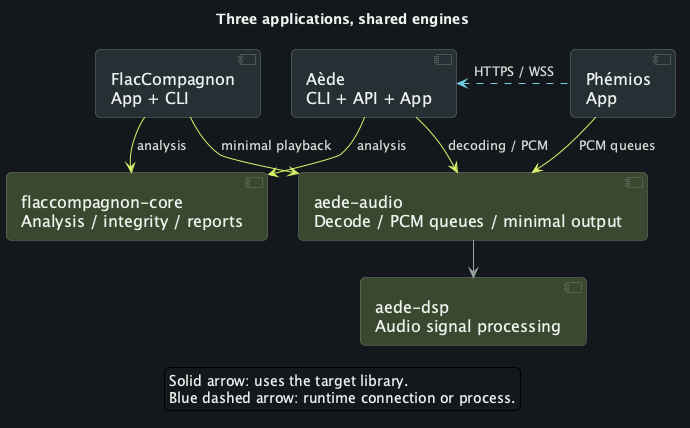

The diagram above was rendered by PlantUML. Its source (embedded in the PNG):
@startuml en-overview
!pragma layout smetana
skinparam backgroundColor #15191D
skinparam defaultFontName SansSerif
skinparam defaultFontSize 16
skinparam defaultFontColor #EDF2EE
skinparam shadowing false
skinparam roundcorner 10
skinparam componentStyle uml2
skinparam ArrowColor #96A79F
skinparam ArrowFontColor #D0DDD5
skinparam ArrowFontSize 13
skinparam packageStyle rectangle
skinparam packageBackgroundColor #1E2528
skinparam packageBorderColor #52655D
skinparam packageFontColor #F1F5F2
skinparam packageFontSize 19
skinparam componentBackgroundColor #273035
skinparam componentBorderColor #6A7F73
skinparam componentFontColor #EDF2EE
skinparam nodesep 30
skinparam ranksep 35
hide stereotype

title Three applications, shared engines
component "FlacCompagnon\nApp + CLI" as Flac
component "Aède\nCLI + API + App" as Aede
component "Phémios\nApp" as Phemios
component "flaccompagnon-core\nAnalysis / integrity / reports" as FCore #3B4930
component "aede-audio\nDecode / PCM queues / minimal output" as AAudio #3B4930
component "aede-dsp\nAudio signal processing" as ADsp #3B4930
Flac -[hidden]right-> Aede
Aede -[hidden]right-> Phemios
Flac -[#D8F36A]-> FCore : analysis
Aede -[#D8F36A]-> FCore : analysis
Flac -[#D8F36A]-> AAudio : minimal playback
Aede -[#D8F36A]-> AAudio : decoding / PCM
Phemios -[#D8F36A]-> AAudio : PCM queues
AAudio --> ADsp
Phemios -[#71CDE1,dashed]left-> Aede : HTTPS / WSS
legend bottom
Solid arrow: uses the target library.
Blue dashed arrow: runtime connection or process.
endlegend
@enduml